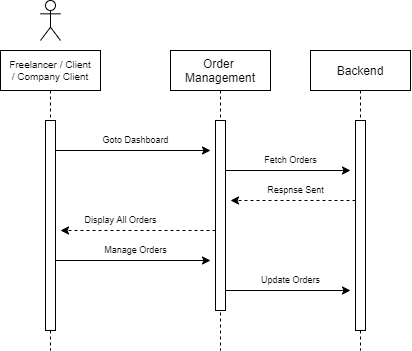

The diagram above was exported from draw.io. Its source (the exported page's mxGraphModel, read from the mxfile embedded in the PNG):
<mxGraphModel dx="723" dy="469" grid="1" gridSize="10" guides="1" tooltips="1" connect="1" arrows="1" fold="1" page="1" pageScale="1" pageWidth="1200" pageHeight="1920" math="0" shadow="0">
  <root>
    <mxCell id="0" />
    <mxCell id="1" parent="0" />
    <mxCell id="H1gYrFYMZd3VyrGGBdHa-1" value="Freelancer / Client&#10;/ Company Client" style="shape=umlLifeline;perimeter=lifelinePerimeter;container=1;collapsible=0;recursiveResize=0;rounded=0;shadow=0;strokeWidth=1;fontSize=10;" vertex="1" parent="1">
      <mxGeometry x="290" y="80" width="100" height="300" as="geometry" />
    </mxCell>
    <mxCell id="H1gYrFYMZd3VyrGGBdHa-2" value="" style="points=[];perimeter=orthogonalPerimeter;rounded=0;shadow=0;strokeWidth=1;" vertex="1" parent="H1gYrFYMZd3VyrGGBdHa-1">
      <mxGeometry x="45" y="70" width="10" height="210" as="geometry" />
    </mxCell>
    <mxCell id="H1gYrFYMZd3VyrGGBdHa-3" value="Backend" style="shape=umlLifeline;perimeter=lifelinePerimeter;container=1;collapsible=0;recursiveResize=0;rounded=0;shadow=0;strokeWidth=1;" vertex="1" parent="1">
      <mxGeometry x="600" y="80" width="100" height="300" as="geometry" />
    </mxCell>
    <mxCell id="H1gYrFYMZd3VyrGGBdHa-4" value="" style="points=[];perimeter=orthogonalPerimeter;rounded=0;shadow=0;strokeWidth=1;" vertex="1" parent="H1gYrFYMZd3VyrGGBdHa-3">
      <mxGeometry x="45" y="70" width="10" height="210" as="geometry" />
    </mxCell>
    <mxCell id="H1gYrFYMZd3VyrGGBdHa-5" value="Order &#10;Management" style="shape=umlLifeline;perimeter=lifelinePerimeter;container=1;collapsible=0;recursiveResize=0;rounded=0;shadow=0;strokeWidth=1;" vertex="1" parent="1">
      <mxGeometry x="460" y="80" width="100" height="300" as="geometry" />
    </mxCell>
    <mxCell id="H1gYrFYMZd3VyrGGBdHa-6" value="" style="points=[];perimeter=orthogonalPerimeter;rounded=0;shadow=0;strokeWidth=1;" vertex="1" parent="H1gYrFYMZd3VyrGGBdHa-5">
      <mxGeometry x="45" y="70" width="10" height="190" as="geometry" />
    </mxCell>
    <mxCell id="H1gYrFYMZd3VyrGGBdHa-7" value="" style="shape=umlActor;verticalLabelPosition=bottom;verticalAlign=top;html=1;outlineConnect=0;" vertex="1" parent="1">
      <mxGeometry x="330" y="30" width="20" height="40" as="geometry" />
    </mxCell>
    <mxCell id="qKq5OkE4rBOYCwh_z1Xm-1" style="edgeStyle=orthogonalEdgeStyle;rounded=0;orthogonalLoop=1;jettySize=auto;html=1;fontSize=9;endArrow=classic;endFill=1;" edge="1" parent="1" source="H1gYrFYMZd3VyrGGBdHa-2">
      <mxGeometry relative="1" as="geometry">
        <mxPoint x="500" y="180" as="targetPoint" />
        <Array as="points">
          <mxPoint x="500" y="180" />
        </Array>
      </mxGeometry>
    </mxCell>
    <mxCell id="qKq5OkE4rBOYCwh_z1Xm-2" style="edgeStyle=orthogonalEdgeStyle;rounded=0;orthogonalLoop=1;jettySize=auto;html=1;fontSize=9;endArrow=classic;endFill=1;" edge="1" parent="1" source="H1gYrFYMZd3VyrGGBdHa-6">
      <mxGeometry relative="1" as="geometry">
        <mxPoint x="640" y="200" as="targetPoint" />
        <Array as="points">
          <mxPoint x="640" y="200" />
        </Array>
      </mxGeometry>
    </mxCell>
    <mxCell id="qKq5OkE4rBOYCwh_z1Xm-3" style="edgeStyle=orthogonalEdgeStyle;rounded=0;orthogonalLoop=1;jettySize=auto;html=1;fontSize=9;endArrow=classic;endFill=1;dashed=1;" edge="1" parent="1" source="H1gYrFYMZd3VyrGGBdHa-4">
      <mxGeometry relative="1" as="geometry">
        <mxPoint x="520" y="230" as="targetPoint" />
        <Array as="points">
          <mxPoint x="520" y="230" />
        </Array>
      </mxGeometry>
    </mxCell>
    <mxCell id="qKq5OkE4rBOYCwh_z1Xm-4" style="edgeStyle=orthogonalEdgeStyle;rounded=0;orthogonalLoop=1;jettySize=auto;html=1;fontSize=9;endArrow=classic;endFill=1;dashed=1;" edge="1" parent="1" source="H1gYrFYMZd3VyrGGBdHa-6">
      <mxGeometry relative="1" as="geometry">
        <mxPoint x="350" y="260" as="targetPoint" />
        <Array as="points">
          <mxPoint x="350" y="260" />
        </Array>
      </mxGeometry>
    </mxCell>
    <mxCell id="qKq5OkE4rBOYCwh_z1Xm-5" style="edgeStyle=orthogonalEdgeStyle;rounded=0;orthogonalLoop=1;jettySize=auto;html=1;fontSize=9;endArrow=classic;endFill=1;" edge="1" parent="1" source="H1gYrFYMZd3VyrGGBdHa-2">
      <mxGeometry relative="1" as="geometry">
        <mxPoint x="500" y="290" as="targetPoint" />
        <Array as="points">
          <mxPoint x="500" y="290" />
        </Array>
      </mxGeometry>
    </mxCell>
    <mxCell id="qKq5OkE4rBOYCwh_z1Xm-6" style="edgeStyle=orthogonalEdgeStyle;rounded=0;orthogonalLoop=1;jettySize=auto;html=1;fontSize=9;endArrow=classic;endFill=1;" edge="1" parent="1" source="H1gYrFYMZd3VyrGGBdHa-6">
      <mxGeometry relative="1" as="geometry">
        <mxPoint x="640" y="320" as="targetPoint" />
        <Array as="points">
          <mxPoint x="640" y="320" />
        </Array>
      </mxGeometry>
    </mxCell>
    <mxCell id="qKq5OkE4rBOYCwh_z1Xm-7" value="Goto Dashboard" style="text;html=1;align=center;verticalAlign=middle;resizable=0;points=[];autosize=1;strokeColor=none;fillColor=none;fontSize=9;" vertex="1" parent="1">
      <mxGeometry x="380" y="160" width="90" height="20" as="geometry" />
    </mxCell>
    <mxCell id="qKq5OkE4rBOYCwh_z1Xm-8" value="Fetch Orders" style="text;html=1;align=center;verticalAlign=middle;resizable=0;points=[];autosize=1;strokeColor=none;fillColor=none;fontSize=9;" vertex="1" parent="1">
      <mxGeometry x="540" y="180" width="80" height="20" as="geometry" />
    </mxCell>
    <mxCell id="qKq5OkE4rBOYCwh_z1Xm-9" value="Respnse Sent" style="text;html=1;align=center;verticalAlign=middle;resizable=0;points=[];autosize=1;strokeColor=none;fillColor=none;fontSize=9;" vertex="1" parent="1">
      <mxGeometry x="545" y="210" width="80" height="20" as="geometry" />
    </mxCell>
    <mxCell id="qKq5OkE4rBOYCwh_z1Xm-10" value="Display All Orders" style="text;html=1;align=center;verticalAlign=middle;resizable=0;points=[];autosize=1;strokeColor=none;fillColor=none;fontSize=9;" vertex="1" parent="1">
      <mxGeometry x="360" y="240" width="100" height="20" as="geometry" />
    </mxCell>
    <mxCell id="qKq5OkE4rBOYCwh_z1Xm-11" value="Manage Orders" style="text;html=1;align=center;verticalAlign=middle;resizable=0;points=[];autosize=1;strokeColor=none;fillColor=none;fontSize=9;" vertex="1" parent="1">
      <mxGeometry x="380" y="270" width="90" height="20" as="geometry" />
    </mxCell>
    <mxCell id="qKq5OkE4rBOYCwh_z1Xm-13" value="Update Orders" style="text;html=1;align=center;verticalAlign=middle;resizable=0;points=[];autosize=1;strokeColor=none;fillColor=none;fontSize=9;" vertex="1" parent="1">
      <mxGeometry x="540" y="300" width="80" height="20" as="geometry" />
    </mxCell>
  </root>
</mxGraphModel>